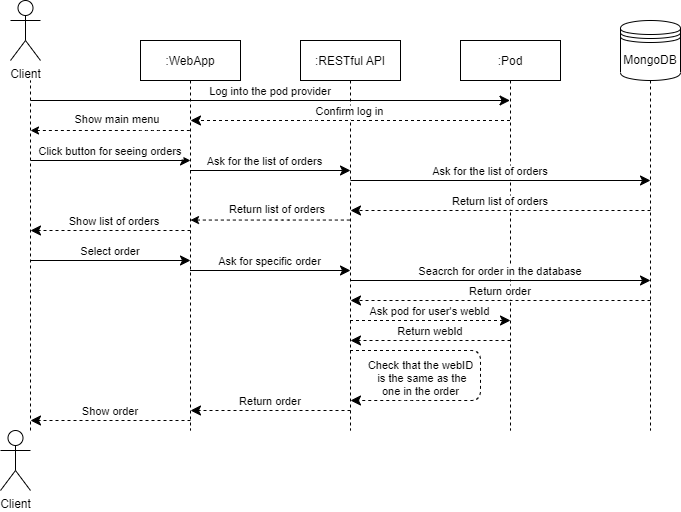

The diagram above was exported from draw.io. Its source (the exported page's mxGraphModel, read from the mxfile embedded in the PNG):
<mxGraphModel dx="1422" dy="705" grid="1" gridSize="10" guides="1" tooltips="1" connect="1" arrows="1" fold="1" page="1" pageScale="1" pageWidth="850" pageHeight="1100" math="0" shadow="0">
  <root>
    <mxCell id="0" />
    <mxCell id="1" parent="0" />
    <mxCell id="3nuBFxr9cyL0pnOWT2aG-1" value=":WebApp" style="shape=umlLifeline;perimeter=lifelinePerimeter;container=1;collapsible=0;recursiveResize=0;rounded=0;shadow=0;strokeWidth=1;" parent="1" vertex="1">
      <mxGeometry x="260" y="70" width="100" height="390" as="geometry" />
    </mxCell>
    <mxCell id="qETBgjX7s_cIOOhOZSFW-9" value="Log into the pod provider" style="verticalAlign=bottom;startArrow=none;endArrow=classic;startSize=6;shadow=0;strokeWidth=1;startFill=0;endFill=1;endSize=8;" parent="3nuBFxr9cyL0pnOWT2aG-1" target="3nuBFxr9cyL0pnOWT2aG-5" edge="1">
      <mxGeometry relative="1" as="geometry">
        <mxPoint x="-110" y="60" as="sourcePoint" />
        <mxPoint x="50" y="160" as="targetPoint" />
        <Array as="points" />
      </mxGeometry>
    </mxCell>
    <mxCell id="qETBgjX7s_cIOOhOZSFW-13" value="Show list of orders" style="verticalAlign=bottom;endArrow=classic;dashed=1;endSize=8;shadow=0;strokeWidth=1;endFill=1;" parent="3nuBFxr9cyL0pnOWT2aG-1" edge="1">
      <mxGeometry x="-0.0526" relative="1" as="geometry">
        <mxPoint x="-110" y="190" as="targetPoint" />
        <mxPoint x="50" y="190" as="sourcePoint" />
        <Array as="points" />
        <mxPoint as="offset" />
      </mxGeometry>
    </mxCell>
    <mxCell id="qETBgjX7s_cIOOhOZSFW-14" value="Select order" style="verticalAlign=bottom;endArrow=classic;endSize=8;shadow=0;strokeWidth=1;endFill=1;" parent="3nuBFxr9cyL0pnOWT2aG-1" edge="1">
      <mxGeometry relative="1" as="geometry">
        <mxPoint x="50" y="220" as="targetPoint" />
        <mxPoint x="-110" y="220" as="sourcePoint" />
      </mxGeometry>
    </mxCell>
    <mxCell id="3nuBFxr9cyL0pnOWT2aG-5" value=":Pod" style="shape=umlLifeline;perimeter=lifelinePerimeter;container=1;collapsible=0;recursiveResize=0;rounded=0;shadow=0;strokeWidth=1;" parent="1" vertex="1">
      <mxGeometry x="580" y="70" width="100" height="390" as="geometry" />
    </mxCell>
    <mxCell id="qETBgjX7s_cIOOhOZSFW-1" value="Client" style="shape=umlActor;verticalLabelPosition=bottom;verticalAlign=top;html=1;outlineConnect=0;" parent="1" vertex="1">
      <mxGeometry x="120" y="460" width="30" height="60" as="geometry" />
    </mxCell>
    <mxCell id="qETBgjX7s_cIOOhOZSFW-4" value="Client" style="shape=umlActor;verticalLabelPosition=bottom;verticalAlign=top;html=1;outlineConnect=0;" parent="1" vertex="1">
      <mxGeometry x="130" y="30" width="30" height="60" as="geometry" />
    </mxCell>
    <mxCell id="qETBgjX7s_cIOOhOZSFW-5" value="" style="endArrow=none;dashed=1;html=1;rounded=0;" parent="1" edge="1">
      <mxGeometry width="50" height="50" relative="1" as="geometry">
        <mxPoint x="150" y="460" as="sourcePoint" />
        <mxPoint x="150" y="110" as="targetPoint" />
      </mxGeometry>
    </mxCell>
    <mxCell id="lozwzWVQBfj0NysVLIpr-1" value=":RESTful API" style="shape=umlLifeline;perimeter=lifelinePerimeter;container=1;collapsible=0;recursiveResize=0;rounded=0;shadow=0;strokeWidth=1;" parent="1" vertex="1">
      <mxGeometry x="420" y="70" width="100" height="390" as="geometry" />
    </mxCell>
    <mxCell id="9xbQtAwYfj_uDpx3kf2i-8" value="Ask for the list of orders" style="verticalAlign=bottom;endArrow=classic;endSize=8;shadow=0;strokeWidth=1;endFill=1;" edge="1" parent="lozwzWVQBfj0NysVLIpr-1">
      <mxGeometry x="-0.0667" relative="1" as="geometry">
        <mxPoint x="350" y="140" as="targetPoint" />
        <mxPoint x="50" y="140" as="sourcePoint" />
        <Array as="points" />
        <mxPoint as="offset" />
      </mxGeometry>
    </mxCell>
    <mxCell id="cC-PjMpLnOTPW4y8Ffpi-3" style="edgeStyle=orthogonalEdgeStyle;rounded=0;orthogonalLoop=1;jettySize=auto;html=1;exitX=0.5;exitY=1;exitDx=0;exitDy=0;dashed=1;endArrow=none;endFill=0;" parent="1" source="cC-PjMpLnOTPW4y8Ffpi-1" edge="1">
      <mxGeometry relative="1" as="geometry">
        <mxPoint x="770" y="460" as="targetPoint" />
      </mxGeometry>
    </mxCell>
    <mxCell id="cC-PjMpLnOTPW4y8Ffpi-1" value="MongoDB" style="shape=datastore;whiteSpace=wrap;html=1;" parent="1" vertex="1">
      <mxGeometry x="740" y="50" width="60" height="60" as="geometry" />
    </mxCell>
    <mxCell id="lozwzWVQBfj0NysVLIpr-10" value="Confirm log in" style="verticalAlign=bottom;endArrow=classic;dashed=1;endSize=8;shadow=0;strokeWidth=1;endFill=1;" parent="1" source="3nuBFxr9cyL0pnOWT2aG-5" edge="1">
      <mxGeometry relative="1" as="geometry">
        <mxPoint x="310" y="150" as="targetPoint" />
        <mxPoint x="630" y="250" as="sourcePoint" />
        <Array as="points">
          <mxPoint x="430" y="150" />
        </Array>
      </mxGeometry>
    </mxCell>
    <mxCell id="lozwzWVQBfj0NysVLIpr-11" value="Show main menu" style="verticalAlign=bottom;endArrow=none;dashed=1;endSize=8;shadow=0;strokeWidth=1;endFill=0;startArrow=classic;startFill=1;" parent="1" edge="1">
      <mxGeometry x="0.0847" y="2" relative="1" as="geometry">
        <mxPoint x="309.5" y="160" as="targetPoint" />
        <mxPoint x="150" y="160" as="sourcePoint" />
        <Array as="points">
          <mxPoint x="270" y="160" />
        </Array>
        <mxPoint as="offset" />
      </mxGeometry>
    </mxCell>
    <mxCell id="qETBgjX7s_cIOOhOZSFW-16" value="Return order" style="verticalAlign=bottom;endArrow=classic;dashed=1;endSize=8;shadow=0;strokeWidth=1;endFill=1;" parent="1" edge="1">
      <mxGeometry relative="1" as="geometry">
        <mxPoint x="470" y="330" as="targetPoint" />
        <mxPoint x="770" y="330" as="sourcePoint" />
        <Array as="points" />
      </mxGeometry>
    </mxCell>
    <mxCell id="qETBgjX7s_cIOOhOZSFW-15" value="Seacrch for order in the database" style="verticalAlign=bottom;endArrow=classic;endSize=8;shadow=0;strokeWidth=1;endFill=1;" parent="1" edge="1">
      <mxGeometry relative="1" as="geometry">
        <mxPoint x="770" y="310" as="targetPoint" />
        <mxPoint x="470" y="310" as="sourcePoint" />
      </mxGeometry>
    </mxCell>
    <mxCell id="lozwzWVQBfj0NysVLIpr-12" value="Ask for specific order" style="verticalAlign=bottom;endArrow=classic;endSize=8;shadow=0;strokeWidth=1;endFill=1;" parent="1" edge="1" source="3nuBFxr9cyL0pnOWT2aG-1">
      <mxGeometry relative="1" as="geometry">
        <mxPoint x="470" y="300" as="targetPoint" />
        <mxPoint x="310" y="340" as="sourcePoint" />
        <Array as="points" />
      </mxGeometry>
    </mxCell>
    <mxCell id="cC-PjMpLnOTPW4y8Ffpi-7" value="Ask for the list of orders" style="verticalAlign=bottom;endArrow=classic;endSize=8;shadow=0;strokeWidth=1;endFill=1;" parent="1" edge="1" source="3nuBFxr9cyL0pnOWT2aG-1">
      <mxGeometry x="-0.0667" relative="1" as="geometry">
        <mxPoint x="470" y="200" as="targetPoint" />
        <mxPoint x="310" y="220" as="sourcePoint" />
        <Array as="points" />
        <mxPoint as="offset" />
      </mxGeometry>
    </mxCell>
    <mxCell id="9xbQtAwYfj_uDpx3kf2i-1" value="Click button for seeing orders" style="verticalAlign=bottom;endArrow=classic;endSize=8;shadow=0;strokeWidth=1;endFill=1;" edge="1" parent="1">
      <mxGeometry relative="1" as="geometry">
        <mxPoint x="310" y="190" as="targetPoint" />
        <mxPoint x="150" y="190" as="sourcePoint" />
        <mxPoint as="offset" />
      </mxGeometry>
    </mxCell>
    <mxCell id="cC-PjMpLnOTPW4y8Ffpi-8" value="Return list of orders" style="verticalAlign=bottom;endArrow=classic;dashed=1;endSize=8;shadow=0;strokeWidth=1;endFill=1;" parent="1" edge="1">
      <mxGeometry relative="1" as="geometry">
        <mxPoint x="470" y="240" as="targetPoint" />
        <mxPoint x="770" y="240" as="sourcePoint" />
        <Array as="points" />
      </mxGeometry>
    </mxCell>
    <mxCell id="9xbQtAwYfj_uDpx3kf2i-6" value="Return list of orders" style="verticalAlign=bottom;endArrow=none;dashed=1;endSize=8;shadow=0;strokeWidth=1;endFill=0;startArrow=classic;startFill=1;" edge="1" parent="1" target="lozwzWVQBfj0NysVLIpr-1">
      <mxGeometry x="0.0847" y="2" relative="1" as="geometry">
        <mxPoint x="439" y="249.50000000000006" as="targetPoint" />
        <mxPoint x="310" y="249.55" as="sourcePoint" />
        <Array as="points">
          <mxPoint x="400" y="249.55" />
        </Array>
        <mxPoint as="offset" />
      </mxGeometry>
    </mxCell>
    <mxCell id="lozwzWVQBfj0NysVLIpr-2" value="Ask pod for user's webId" style="verticalAlign=bottom;endArrow=classic;dashed=1;endSize=8;shadow=0;strokeWidth=1;endFill=1;" parent="1" edge="1" source="lozwzWVQBfj0NysVLIpr-1">
      <mxGeometry relative="1" as="geometry">
        <mxPoint x="630" y="350" as="targetPoint" />
        <mxPoint x="470" y="390" as="sourcePoint" />
        <Array as="points" />
      </mxGeometry>
    </mxCell>
    <mxCell id="cC-PjMpLnOTPW4y8Ffpi-11" value="Return webId" style="verticalAlign=bottom;endArrow=classic;dashed=1;endSize=8;shadow=0;strokeWidth=1;endFill=1;" parent="1" edge="1">
      <mxGeometry relative="1" as="geometry">
        <mxPoint x="470" y="370" as="targetPoint" />
        <mxPoint x="630" y="370" as="sourcePoint" />
        <Array as="points" />
      </mxGeometry>
    </mxCell>
    <mxCell id="9xbQtAwYfj_uDpx3kf2i-9" value="Check that the webID&#10; is the same as the&#10;one in the order" style="verticalAlign=bottom;endArrow=classic;dashed=1;endSize=8;shadow=0;strokeWidth=1;endFill=1;" edge="1" parent="1" source="lozwzWVQBfj0NysVLIpr-1">
      <mxGeometry x="0.5455" relative="1" as="geometry">
        <mxPoint x="470" y="430" as="targetPoint" />
        <mxPoint x="630" y="410" as="sourcePoint" />
        <Array as="points">
          <mxPoint x="600" y="380" />
          <mxPoint x="600" y="430" />
          <mxPoint x="530" y="430" />
          <mxPoint x="470" y="430" />
        </Array>
        <mxPoint as="offset" />
      </mxGeometry>
    </mxCell>
    <mxCell id="9xbQtAwYfj_uDpx3kf2i-10" value="Return order" style="verticalAlign=bottom;endArrow=classic;dashed=1;endSize=8;shadow=0;strokeWidth=1;endFill=1;" edge="1" parent="1">
      <mxGeometry relative="1" as="geometry">
        <mxPoint x="310" y="440" as="targetPoint" />
        <mxPoint x="470" y="440" as="sourcePoint" />
        <Array as="points" />
      </mxGeometry>
    </mxCell>
    <mxCell id="9xbQtAwYfj_uDpx3kf2i-12" value="Show order" style="verticalAlign=bottom;endArrow=classic;dashed=1;endSize=8;shadow=0;strokeWidth=1;endFill=1;" edge="1" parent="1">
      <mxGeometry relative="1" as="geometry">
        <mxPoint x="150" y="450" as="targetPoint" />
        <mxPoint x="310" y="450" as="sourcePoint" />
        <Array as="points" />
      </mxGeometry>
    </mxCell>
  </root>
</mxGraphModel>